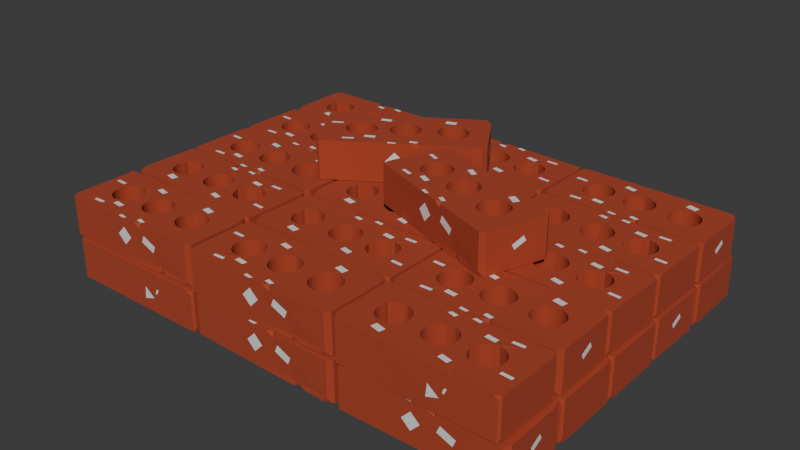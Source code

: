 # Source: bricks_white_marks.blend  (saved by Blender 5.2.44; exported with 4.5.12 LTS)
import bpy
from mathutils import Matrix  # noqa: F401  (used for matrix-valued properties, if any)

bpy.ops.wm.read_factory_settings(use_empty=True)
scene = bpy.context.scene
scene.name = 'Scene'

# ---- collections
col_collection = bpy.data.collections.new('Collection'); scene.collection.children.link(col_collection)

# ---- materials (node trees are filled in below, after node groups)
mat_brick = bpy.data.materials.new('Brick')
mat_brick.alpha_threshold = 0.0
mat_brick.use_backface_culling_lightprobe_volume = False
mat_brick.use_transparent_shadow = False
mat_brick.roughness = 0.5
mat_brick.line_color = (0.0, 0.0, 0.0, 1.0)
mat_white_stuff = bpy.data.materials.new('white stuff')

# ---- material node trees
mat_brick.use_nodes = True; mat_brick.node_tree.nodes.clear()
_N = mat_brick.node_tree.nodes; _L = mat_brick.node_tree.links
n0 = _N.new('ShaderNodeOutputMaterial'); n0.name = 'Material Output'; n0.location = (300, 300)
n1 = _N.new('ShaderNodeBsdfPrincipled'); n1.name = 'Principled BSDF'; n1.location = (10, 300)
n1.inputs[0].default_value = (0.3927, 0.0531, 0.0201, 1.0)
n1.inputs[2].default_value = 1.0
n1.inputs[3].default_value = 1.45
_L.new(n1.outputs[0], n0.inputs[0])
n0.is_active_output = True
mat_white_stuff.use_nodes = True; mat_white_stuff.node_tree.nodes.clear()
_N = mat_white_stuff.node_tree.nodes; _L = mat_white_stuff.node_tree.links
n0 = _N.new('ShaderNodeBsdfPrincipled'); n0.name = 'Principled BSDF'; n0.location = (-200, 100)
n0.inputs[10].default_value = 0.005
n1 = _N.new('ShaderNodeOutputMaterial'); n1.name = 'Material Output'; n1.location = (200, 100)
_L.new(n0.outputs[0], n1.inputs[0])
n1.is_active_output = True

# ---- world
world_world = bpy.data.worlds.new('World'); scene.world = world_world
world_world.use_nodes = True; world_world.node_tree.nodes.clear()
_N = world_world.node_tree.nodes; _L = world_world.node_tree.links
n0 = _N.new('ShaderNodeOutputWorld'); n0.name = 'World Output'; n0.location = (300, 300)
n1 = _N.new('ShaderNodeBackground'); n1.name = 'Background'; n1.location = (10, 300)
n1.inputs[0].default_value = (0.05088, 0.05088, 0.05088, 1.0)
_L.new(n1.outputs[0], n0.inputs[0])
n0.is_active_output = True
world_world.color = (0.05088, 0.05088, 0.05088)
world_world.use_sun_shadow = False
world_world.sun_shadow_jitter_overblur = 0.0

# ---- meshes
me_cube = bpy.data.meshes.new('Cube')
me_cube.from_pydata([(-0.08203, 0.0, 0.2147), (-0.08046, -0.016, 0.2147), (-0.08046, 0.016, 0.2147), (-0.07579, -0.03139, 0.2147), (-0.07579, 0.03139, 0.2147), (-0.06821, 0.04557, 0.2147), (-0.05801, 0.05801, 0.2147), (-0.04643, 0.06991, 0.2147), (-0.03224, 0.07749, 0.2147), (0.016, 0.08046, 0.2147), (0.0, 0.08203, 0.2147), (-0.016, 0.08046, 0.2147), (0.06821, 0.04557, 0.2147), (0.05801, 0.05801, 0.2147), (0.04557, 0.06821, 0.2147), (0.03139, 0.07579, 0.2147), (-0.06821, -0.04557, 0.2147), (-0.04557, -0.06821, 0.2147), (-0.05801, -0.05801, 0.2147), (-0.016, -0.08046, 0.2147), (0.01895, -0.0834, 0.2147), (0.002944, -0.08498, 0.2147), (-0.03139, -0.07579, 0.2147), (0.08203, 0.0, 0.2147), (0.08046, -0.016, 0.2147), (0.08046, 0.016, 0.2147), (0.07579, 0.03139, 0.2147), (0.04557, -0.06821, 0.2147), (0.05801, -0.05801, 0.2147), (0.06821, -0.04557, 0.2147), (0.07579, -0.03139, 0.2147), (0.03139, -0.07579, 0.2147), (-0.06821, 0.04557, -0.001972), (-0.05801, 0.05801, -0.001972), (-0.04643, 0.06991, -0.001972), (-0.016, 0.08046, -0.001972), (0.016, 0.08046, -0.001972), (0.0, 0.08203, -0.001972), (-0.03224, 0.07749, -0.001972), (0.08203, 0.0, -0.001972), (0.08046, -0.016, -0.001972), (0.08046, 0.016, -0.001972), (0.07579, 0.03139, -0.001972), (0.07579, -0.03139, -0.001972), (0.06821, 0.04557, -0.001972), (0.05801, 0.05801, -0.001972), (0.04557, 0.06821, -0.001972), (0.03139, 0.07579, -0.001972), (-0.08203, 0.0, -0.001972), (-0.08046, -0.016, -0.001972), (-0.08046, 0.016, -0.001972), (-0.04557, -0.06821, -0.001972), (-0.05801, -0.05801, -0.001972), (-0.06821, -0.04557, -0.001972), (-0.07579, -0.03139, -0.001972), (-0.07579, 0.03139, -0.001972), (-0.03139, -0.07579, -0.001972), (0.01895, -0.0834, -0.001972), (0.002944, -0.08498, -0.001972), (-0.016, -0.08046, -0.001972), (0.06821, -0.04557, -0.001972), (0.03139, -0.07579, -0.001972), (0.04557, -0.06821, -0.001972), (0.05801, -0.05801, -0.001972), (-0.3289, 0.0, 0.2147), (-0.3273, -0.016, 0.2147), (-0.3227, -0.03139, 0.2147), (-0.3273, 0.016, 0.2147), (-0.3234, 0.03286, 0.2147), (-0.2932, 0.06968, 0.2147), (-0.2783, -0.07579, 0.2147), (-0.2924, -0.06821, 0.2147), (-0.3049, -0.05801, 0.2147), (-0.3151, -0.04557, 0.2147), (-0.3239, 0.05073, 0.2147), (-0.3137, 0.06316, 0.2147), (-0.2629, -0.08046, 0.2147), (-0.2155, -0.07579, 0.2147), (-0.2309, -0.08046, 0.2147), (-0.2469, -0.08203, 0.2147), (-0.1648, 0.0, 0.2147), (-0.1664, -0.016, 0.2147), (-0.1874, -0.06021, 0.2147), (-0.1787, -0.04557, 0.2147), (-0.1711, -0.03139, 0.2147), (-0.1998, -0.07042, 0.2147), (-0.2783, 0.07579, 0.2147), (-0.1664, 0.016, 0.2147), (-0.2607, 0.0834, 0.2147), (-0.1697, 0.02667, 0.2147), (-0.1753, 0.03931, 0.2147), (-0.1711, 0.03139, 0.2147), (-0.2447, 0.08498, 0.2147), (-0.1787, 0.04557, 0.2147), (-0.2309, 0.08046, 0.2147), (-0.2155, 0.07579, 0.2147), (-0.1889, 0.05801, 0.2147), (-0.2013, 0.06821, 0.2147), (-0.3289, 0.0, -0.001972), (-0.3273, -0.016, -0.001972), (-0.3227, -0.03139, -0.001972), (-0.3273, 0.016, -0.001972), (-0.3234, 0.03286, -0.001972), (-0.2932, 0.06968, -0.001972), (-0.2783, -0.07579, -0.001972), (-0.2924, -0.06821, -0.001972), (-0.3049, -0.05801, -0.001972), (-0.3151, -0.04557, -0.001972), (-0.3239, 0.05073, -0.001972), (-0.3137, 0.06316, -0.001972), (-0.2629, -0.08046, -0.001972), (-0.2155, -0.07579, -0.001972), (-0.2309, -0.08046, -0.001972), (-0.2469, -0.08203, -0.001972), (-0.1648, 0.0, -0.001972), (-0.1664, -0.016, -0.001972), (-0.1874, -0.06021, -0.001972), (-0.1787, -0.04557, -0.001972), (-0.1711, -0.03139, -0.001972), (-0.1998, -0.07042, -0.001972), (-0.2783, 0.07579, -0.001972), (-0.1664, 0.016, -0.001972), (-0.2607, 0.0834, -0.001972), (-0.1753, 0.03931, -0.001972), (-0.1711, 0.03139, -0.001972), (-0.2447, 0.08498, -0.001972), (-0.1787, 0.04557, -0.001972), (-0.2309, 0.08046, -0.001972), (-0.2155, 0.07579, -0.001972), (-0.1889, 0.05801, -0.001972), (-0.2013, 0.06821, -0.001972), (0.1447, -0.001634, 0.2171), (0.1512, 0.016, 0.2147), (0.1559, 0.03139, 0.2147), (0.1635, 0.04557, 0.2147), (0.1737, 0.05801, 0.2147), (0.2157, 0.08046, 0.2147), (0.2003, 0.07579, 0.2147), (0.2477, 0.08046, 0.2147), (0.23, 0.08554, 0.2177), (0.1861, 0.06821, 0.2147), (0.2773, -0.06821, 0.2147), (0.2897, -0.05801, 0.2147), (0.3137, 0.0, 0.2147), (0.3121, -0.016, 0.2147), (0.3121, 0.016, 0.2147), (0.3075, -0.03139, 0.2147), (0.3075, 0.03139, 0.2147), (0.2999, -0.04557, 0.2147), (0.2999, 0.04557, 0.2147), (0.2897, 0.05801, 0.2147), (0.2773, 0.06821, 0.2147), (0.2631, -0.07579, 0.2147), (0.2631, 0.07579, 0.2147), (0.1511, -0.01522, 0.2147), (0.1512, -0.016, 0.2147), (0.2477, -0.08046, 0.2147), (0.1546, -0.02725, 0.2147), (0.1559, -0.03139, 0.2147), (0.1737, -0.05801, 0.2147), (0.1635, -0.04557, 0.2147), (0.2317, -0.08203, 0.2147), (0.2157, -0.08046, 0.2147), (0.1861, -0.06821, 0.2147), (0.2003, -0.07579, 0.2147), (0.1447, -0.001634, 0.0005018), (0.1512, 0.016, -0.001972), (0.1559, 0.03139, -0.001972), (0.1635, 0.04557, -0.001972), (0.1737, 0.05801, -0.001972), (0.2157, 0.08046, -0.001972), (0.2003, 0.07579, -0.001972), (0.2477, 0.08046, -0.001972), (0.23, 0.08554, 0.001042), (0.1861, 0.06821, -0.001972), (0.2773, -0.06821, -0.001972), (0.2897, -0.05801, -0.001972), (0.3137, 0.0, -0.001972), (0.3121, -0.016, -0.001972), (0.3121, 0.016, -0.001972), (0.3075, -0.03139, -0.001972), (0.3075, 0.03139, -0.001972), (0.2999, -0.04557, -0.001972), (0.2999, 0.04557, -0.001972), (0.2897, 0.05801, -0.001972), (0.2773, 0.06821, -0.001972), (0.2631, -0.07579, -0.001972), (0.2631, 0.07579, -0.001972), (0.1511, -0.01522, -0.001972), (0.1512, -0.016, -0.001972), (0.2477, -0.08046, -0.001972), (0.1546, -0.02725, -0.001972), (0.1559, -0.03139, -0.001972), (0.1737, -0.05801, -0.001972), (0.1635, -0.04557, -0.001972), (0.2317, -0.08203, -0.001972), (0.2157, -0.08046, -0.001972), (0.1861, -0.06821, -0.001972), (0.2003, -0.07579, -0.001972), (-0.4024, -0.1895, 0.2147), (-0.4038, -0.1804, 0.2147), (-0.4024, -0.1895, -0.001972), (-0.4329, -0.159, -0.001972), (-0.4038, -0.1804, -0.001972), (-0.4093, 0.1895, 0.2147), (-0.4329, 0.1659, 0.2147), (-0.4329, 0.1659, -0.001972), (0.4221, -0.1895, -0.001972), (0.4206, 0.1895, 0.2147), (0.4212, 0.1858, 0.2147), (0.4206, 0.1895, -0.001972), (0.4329, 0.1772, -0.001972), (0.4211, 0.1858, -0.001972), (-0.4329, -0.1355, 0.2147), (-0.4329, -0.159, 0.1912), (-0.4163, -0.1756, 0.2147), (-0.4139, -0.1729, 0.2147), (0.4005, -0.1895, 0.2147), (0.4221, -0.1895, 0.193), (0.4328, -0.1787, 0.2147), (-0.3852, 0.1895, -0.001972), (-0.4264, 0.1724, -0.001972), (-0.4093, 0.1895, 0.02216), (0.4329, -0.1546, -0.001972), (0.4329, -0.1787, 0.02216), (0.4329, 0.1531, 0.2147), (0.4329, 0.1772, 0.1905), (0.1924, -0.1895, 0.2147), (0.2179, -0.1895, 0.2147), (0.1958, -0.1824, 0.2147), (0.1974, -0.1895, 0.1969), (0.1233, -0.1895, -0.001972), (0.09779, -0.1895, -0.001972), (0.105, -0.1792, -0.001972), (0.1105, -0.1895, -0.001972), (-0.264, 0.1882, 0.0001034), (-0.225, 0.1839, 0.02505), (-0.2088, 0.1895, -0.001972), (-0.2307, 0.1634, -0.001972), (-0.09932, 0.1895, 0.2147), (-0.07376, 0.1679, 0.2134), (-0.04628, 0.1895, 0.2147), (-0.08871, 0.1895, 0.1934), (0.1451, -0.1895, 0.07709), (0.159, -0.1895, 0.1089), (0.1701, -0.1895, 0.1345), (0.1705, -0.1895, 0.1354), (0.1743, -0.1895, 0.144), (0.1816, -0.1895, 0.1607), (-0.4329, -0.1451, 0.2051), (0.4329, -0.01875, -0.001972), (0.4329, 0.05745, -0.001972), (-0.2751, -0.07674, -0.001972), (0.03604, 0.1895, -0.001972), (0.4329, 0.1772, 0.08931), (-0.4329, 0.1659, 0.1118), (0.4329, 0.1023, 0.2147), (0.4329, -0.04633, 0.2147), (0.4329, -0.08468, 0.2147), (-0.07579, -0.03139, 0.02841), (-0.09551, -0.05414, -0.001972), (-0.07846, -0.02257, -0.001972), (-0.4329, -0.159, 0.1279), (-0.4329, -0.159, 0.08266), (-0.4329, -0.159, 0.07902), (-0.3249, -0.02409, -0.001972), (-0.4329, -0.08297, 0.2147), (-0.4329, 0.07164, 0.2147), (-0.2739, -0.0771, 0.2147), (0.3088, 0.02687, 0.2147), (0.303, -0.0398, 0.2147), (-0.4024, -0.1895, 0.07936), (-0.4024, -0.1895, 0.131), (-0.4024, -0.1895, 0.1936), (-0.06821, -0.04557, 0.09067), (0.4221, -0.1895, 0.1729), (0.4221, -0.1895, 0.1675), (0.4221, -0.1895, 0.06922), (0.1737, 0.05801, 0.1608), (0.0907, 0.1895, 0.2147), (-0.02358, 0.07907, -0.001972), (0.2175, 0.08111, 0.2151), (-0.0487, -0.06564, 0.2147), (-0.4329, 0.09018, -0.001972), (0.1635, 0.04557, 0.1404), (0.1685, -0.1895, 0.16), (0.161, -0.1895, 0.1428), (0.1573, -0.1895, 0.1344), (0.1566, -0.1895, 0.1327), (0.147, -0.1895, 0.1107), (-0.3049, -0.05801, 0.2108), (-0.3049, -0.05801, 0.01738), (-0.426, -0.1658, 0.2008), (-0.3227, -0.03139, 0.005548), (0.1577, -0.1895, 0.07673), (0.1709, -0.1895, 0.1071), (0.1837, -0.1895, 0.1364), (0.1876, -0.1895, 0.1453), (0.1946, -0.1895, 0.1614), (0.1559, 0.03139, 0.1198), (-0.1539, -0.1895, 0.2147), (-0.2783, -0.07579, 0.2136), (-0.2783, -0.07579, 0.001627), (-0.3151, -0.04557, 0.212), (-0.3151, -0.04557, 0.0149), (0.4206, 0.1895, 0.09573), (0.2003, 0.07579, 0.1979), (0.2157, 0.08046, 0.2131), (-0.4093, 0.1895, 0.1428), (-0.1686, -0.1895, -0.001972), (0.1861, 0.06821, 0.1802), (-0.05801, -0.05801, 0.1598), (-0.2924, -0.06821, 0.2114), (-0.2924, -0.06821, 0.0129), (-0.4329, -0.1099, 0.07633), (0.4329, 0.03962, 0.02522), (0.4329, 0.06558, 0.03731), (-0.08385, 0.1509, 0.2136), (-0.04112, 0.1406, 0.2138), (-0.03599, 0.1616, 0.2137), (0.02461, 0.1749, 0.2142), (0.0697, 0.1678, 0.2144), (0.07251, 0.1855, 0.2145), (0.03334, 0.1895, 0.2147), (-0.1993, -0.1469, 0.2147), (-0.1918, -0.114, 0.2147), (-0.2483, -0.1011, 0.2147), (-0.2558, -0.134, 0.2147), (0.1433, -0.1425, 0.2147), (0.1489, -0.1156, 0.2147), (0.09249, -0.1039, 0.2147), (0.08689, -0.1307, 0.2147), (0.2484, 0.1493, 0.2147), (0.2489, 0.1319, 0.2147), (0.3102, 0.1335, 0.2147), (0.3098, 0.1509, 0.2147), (0.2023, 0.1173, 0.2147), (0.1443, 0.1239, 0.2146), (0.1414, 0.0982, 0.2147), (0.1994, 0.09168, 0.2149), (0.3368, -0.06977, 0.2147), (0.398, -0.07262, 0.2147), (0.3988, -0.05464, 0.2147), (0.3376, -0.05178, 0.2147), (-0.09509, 0.1879, 0.1242), (-0.1728, 0.186, 0.08956), (-0.1904, 0.1877, 0.1295), (-0.1127, 0.1885, 0.1638), (0.03395, 0.1895, 0.1654), (0.0822, 0.1895, 0.1149), (0.03514, 0.1895, 0.06989), (-0.01314, 0.1889, 0.1201), (-0.07871, -0.07858, -0.001972), (-0.1328, -0.1232, -0.001972), (-0.1509, -0.1012, -0.001972), (-0.09684, -0.0566, -0.001972), (-0.1928, -0.1143, -0.001972), (-0.2029, -0.1531, -0.001972), (-0.265, -0.1369, -0.001972), (-0.2549, -0.09812, -0.001972), (0.145, -0.1895, 0.07709), (0.08712, -0.1904, 0.1232), (0.07852, -0.19, 0.05484), (-0.4329, 0.03013, 0.1186), (-0.4329, 0.01596, 0.09088), (-0.4329, -0.04544, 0.1223), (-0.4329, -0.03128, 0.15)], [], [(91, 89, 1, 0, 90), (155, 154, 25, 23, 157), (219, 218, 275, 276, 277, 207, 224), (41, 188, 189, 191, 39), (123, 48, 49, 261, 260, 117, 118, 115, 114, 121, 124), (36, 9, 10, 37), (47, 15, 9, 36), (14, 15, 47, 46), (13, 14, 46, 45), (12, 13, 45, 44), (26, 12, 44, 42), (25, 26, 42, 41), (23, 25, 41, 39), (24, 23, 39, 40), (30, 24, 40, 43), (29, 30, 43, 60), (28, 29, 60, 63), (27, 28, 63, 62), (31, 27, 62, 61), (20, 31, 61, 57), (21, 20, 57, 58), (19, 21, 58, 59), (22, 19, 59, 56), (51, 17, 22, 56), (52, 311, 282, 17, 51), (53, 274, 311, 52), (54, 259, 274, 53), (49, 1, 3, 259, 261), (48, 0, 1, 49), (50, 2, 0, 48), (55, 4, 2, 50), (32, 5, 4, 55), (33, 6, 5, 32), (34, 7, 6, 33), (38, 8, 7, 34), (35, 11, 8, 38, 280), (37, 10, 11, 35), (127, 94, 92, 125), (128, 95, 94, 127), (97, 95, 128, 130), (96, 97, 130, 129), (93, 96, 129, 126), (124, 91, 90, 93, 126, 123), (121, 87, 89, 91, 124), (80, 87, 121, 114), (81, 80, 114, 115), (84, 81, 115, 118), (83, 84, 118, 117), (82, 83, 117, 116), (85, 82, 116, 119), (77, 85, 119, 111), (78, 77, 111, 112), (79, 78, 112, 113), (76, 79, 113, 110), (70, 268, 301), (105, 313, 302, 104), (106, 291, 313, 105), (107, 304, 291, 106), (100, 293, 304, 107), (99, 65, 66, 293, 265), (98, 64, 65, 99), (101, 67, 64, 98), (102, 68, 67, 101), (108, 74, 68, 102), (109, 75, 74, 108), (103, 69, 75, 109), (120, 86, 69, 103), (122, 88, 86, 120), (125, 92, 88, 122), (172, 138, 139, 173), (187, 153, 138, 172), (151, 153, 187, 185), (150, 151, 185, 184), (149, 150, 184, 183), (147, 149, 183, 181), (145, 269, 147, 181, 179), (143, 145, 179, 177), (144, 143, 177, 178), (146, 144, 178, 180), (148, 270, 146, 180, 182), (142, 148, 182, 176), (141, 142, 176, 175), (152, 141, 175, 186), (156, 152, 186, 190), (161, 156, 190, 195), (162, 161, 195, 196), (164, 162, 196, 198), (197, 163, 164, 198), (193, 159, 163, 197), (194, 160, 159, 193), (192, 158, 160, 194), (189, 155, 157, 158, 192, 191), (165, 131, 154, 155, 189, 188), (166, 132, 131, 165), (167, 299, 133, 132, 166), (168, 284, 299, 167), (169, 278, 284, 168), (174, 310, 278, 169), (171, 306, 310, 174), (170, 307, 306, 171), (173, 139, 281, 307, 170), (215, 292, 273, 199), (201, 202, 203), (199, 273, 272, 271, 201), (204, 308, 222, 221, 206, 255, 205), (208, 226, 254, 305), (210, 211, 212), (213, 249, 292, 215, 216), (216, 215, 199, 200), (217, 218, 219), (211, 254, 316, 251), (220, 221, 222), (223, 224, 207), (225, 226, 208, 209), (42, 44, 45, 46, 212, 211, 251, 250, 223, 207, 231, 233, 62, 63, 60, 43, 40, 39, 191, 192, 194, 193, 197, 198, 196, 195, 190, 186, 175, 176, 182, 180, 178, 177, 179, 181, 183, 184, 185, 187, 172, 173, 170, 171, 174, 169, 168, 167, 166, 165, 188, 41), (239, 240, 242), (207, 277, 294, 231), (227, 230, 229), (230, 228, 229), (231, 234, 233), (234, 232, 233), (227, 285, 248, 230), (230, 248, 298, 228), (236, 237, 238), (240, 241, 242), (128, 238, 237, 253, 280, 38, 34, 33, 32, 55, 50, 48, 123, 126, 129, 130), (235, 236, 238), (311, 274, 16, 18), (306, 307, 136, 137), (307, 281, 136), (261, 259, 54), (280, 253, 210, 212, 46, 47, 36, 37, 35), (273, 292, 214, 262, 272), (272, 262, 263, 264, 271), (271, 264, 202, 201), (266, 249, 213), (263, 314, 264), (305, 254, 211, 210), (260, 261, 54, 53, 52), (278, 310, 140, 135), (292, 249, 214), (251, 316, 315), (315, 316, 256, 257, 258), (258, 219, 224, 223, 250, 315), (250, 251, 315), (256, 316, 254, 226, 225), (304, 293, 66, 303), (303, 66, 73), (274, 259, 3, 16), (294, 277, 295), (295, 277, 276, 297, 296), (297, 276, 275, 298), (298, 275, 218, 217, 228), (301, 268, 76, 110, 252, 302), (302, 252, 104), (302, 313, 312, 301), (301, 312, 71, 70), (313, 291, 290, 312), (312, 290, 72, 71), (291, 304, 303, 290), (290, 303, 73, 72), (248, 285, 286, 247), (247, 286, 287, 246), (246, 287, 288, 245), (245, 288, 289, 244), (299, 284, 134, 133), (298, 248, 247, 297), (297, 247, 246, 296), (296, 245, 244, 295), (295, 244, 243, 294), (294, 243, 234, 231), (245, 296, 246), (265, 293, 100), (284, 278, 135, 134), (282, 311, 18), (265, 283, 206, 221, 220, 235, 238, 128, 127, 125, 122, 120, 103, 109, 108, 102, 101, 98, 99), (310, 306, 137, 140), (240, 317, 318, 319), (320, 321, 322, 323), (267, 317, 240, 239, 204, 205), (93, 90, 0, 2, 4, 5, 6, 7, 8, 11, 10, 9, 15, 14, 318, 317, 267, 66, 65, 64, 67, 68, 74, 75, 69, 86, 88, 92, 94, 95, 97, 96), (241, 240, 319, 320, 323), (323, 322, 279), (324, 325, 326, 327), (324, 327, 200, 199, 300), (268, 326, 325, 17, 282, 18, 16, 3, 1, 89, 87, 80, 81, 84, 83, 82, 85, 77, 78, 79, 76), (66, 267, 266, 213, 216, 200, 327, 326, 268, 70, 71, 72, 73), (328, 329, 330, 331), (332, 333, 334, 335), (336, 337, 338, 339), (340, 341, 342, 343), (258, 341, 340, 329, 328, 229, 228, 217, 219), (158, 157, 23, 24, 30, 29, 28, 27, 330, 329, 340, 343, 270, 148, 142, 141, 152, 156, 161, 162, 164, 163, 159, 160), (300, 331, 330, 27, 31, 20, 21, 19, 22, 17, 325, 324), (227, 229, 328, 331, 300), (333, 332, 279, 322, 321, 337, 336), (269, 257, 256, 334, 333, 336, 339, 281, 139, 138, 153, 151, 150, 149, 147), (279, 332, 335, 209, 208), (335, 334, 256, 225, 209), (281, 339, 338, 14, 13, 12, 26, 25, 154, 131, 132, 133, 134, 135, 140, 137, 136), (338, 337, 321, 320, 319, 318, 14), (257, 342, 341, 258), (270, 343, 342, 257, 269, 145, 143, 144, 146), (344, 345, 346, 347), (348, 349, 350, 351), (347, 346, 308, 204, 239, 242), (237, 236, 345, 344, 351, 350, 253), (220, 222, 308, 346, 345, 236, 235), (323, 348, 351, 344, 347, 242, 241), (253, 350, 349, 305, 210), (305, 349, 348, 323, 279, 208), (352, 353, 354, 355), (356, 357, 358, 359), (360, 361, 362), (363, 364, 365, 366), (352, 355, 260, 52, 51), (116, 117, 260, 355, 354, 356, 359, 252, 110, 113, 112, 111, 119), (62, 233, 232, 309, 353, 352, 51, 56, 59, 58, 57, 61), (354, 353, 309, 357, 356), (252, 359, 358, 203, 202, 283, 265, 100, 107, 106, 105, 104), (358, 357, 309, 201, 203), (243, 360, 362, 232, 234), (232, 362, 361, 289, 288, 287, 286, 285, 227, 300, 199, 201, 309), (244, 289, 361, 360, 243), (249, 266, 366, 365, 262, 214), (202, 264, 314, 263, 262, 365, 364, 283), (283, 364, 363, 255, 206), (255, 363, 366, 266, 267, 205)])
me_cube.polygons.foreach_set('material_index', [0, 0, 0, 0, 0, 0, 0, 0, 0, 0, 0, 0, 0, 0, 0, 0, 0, 0, 0, 0, 0, 0, 0, 0, 0, 0, 0, 0, 0, 0, 0, 0, 0, 0, 0, 0, 0, 0, 0, 0, 0, 0, 0, 0, 0, 0, 0, 0, 0, 0, 0, 0, 0, 0, 2800, 2800, 2800, 2800, 2800, 0, 0, 0, 0, 0, 0, 0, 0, 0, 0, 0, 0, 0, 0, 0, 0, 0, 0, 0, 0, 0, 0, 0, 0, 0, 0, 0, 0, 0, 0, 0, 0, 0, 0, 0, 0, 0, 0, 0, 0, 0, 0, 0, 0, 0, 0, 0, 0, 0, 0, 0, 0, 0, 0, 0, 0, 0, 0, 0, 0, 0, 0, 0, 0, 0, 0, 0, 0, 0, 0, 0, 0, 0, 0, 0, 0, 0, 0, 0, 0, 0, 0, 0, 0, 0, 0, 0, 0, 2800, 0, 0, 0, 0, 0, 0, 2800, 0, 0, 0, 0, 0, 0, 0, 0, 0, 0, 0, 0, 0, 1, 0, 0, 0, 2800, 0, 0, 0, 0, 1, 1, 0, 0, 0, 0, 1, 0, 0, 0, 1, 1, 1, 1, 0, 0, 0, 0, 0, 0, 0, 0, 0, 0, 0, 0, 1, 1, 0, 0, 0, 0, 0, 0, 1, 1, 1, 1, 0, 0, 0, 0, 0, 0, 0, 0, 0, 0, 0, 0, 0])
_uv = me_cube.uv_layers.new(name='UVMap')
_uv.uv.foreach_set('vector', [0.7994, 0.6043, 0.799, 0.6074, 0.7732, 0.6356, 0.7737, 0.625, 0.8006, 0.5991, 0.7063, 0.6356, 0.7064, 0.635, 0.7268, 0.6144, 0.7263, 0.625, 0.7053, 0.643, 0.625, 0.7429, 0.6, 0.7531, 0.5769, 0.7531, 0.5706, 0.7531, 0.4572, 0.7531, 0.375, 0.7531, 0.4028, 0.7429, 0.2732, 0.6144, 0.2936, 0.635, 0.2937, 0.6356, 0.2947, 0.643, 0.2737, 0.625, 0.1994, 0.5991, 0.2263, 0.625, 0.2268, 0.6356, 0.2273, 0.6399, 0.2224, 0.6607, 0.1984, 0.6551, 0.2006, 0.6457, 0.2019, 0.6356, 0.2024, 0.625, 0.2019, 0.6144, 0.2006, 0.6043, 0.9688, 0.7509, 0.9688, 0.6469, 1.0, 0.6469, 1.0, 0.7509, 0.9375, 0.7509, 0.9375, 0.6469, 0.9688, 0.6469, 0.9688, 0.7509, 0.9062, 0.6469, 0.9375, 0.6469, 0.9375, 0.7509, 0.9062, 0.7509, 0.875, 0.6469, 0.9062, 0.6469, 0.9062, 0.7509, 0.875, 0.7509, 0.8438, 0.6469, 0.875, 0.6469, 0.875, 0.7509, 0.8438, 0.7509, 0.8125, 0.6469, 0.8438, 0.6469, 0.8438, 0.7509, 0.8125, 0.7509, 0.7812, 0.6469, 0.8125, 0.6469, 0.8125, 0.7509, 0.7812, 0.7509, 0.75, 0.6469, 0.7812, 0.6469, 0.7812, 0.7509, 0.75, 0.7509, 0.7188, 0.6469, 0.75, 0.6469, 0.75, 0.7509, 0.7188, 0.7509, 0.6875, 0.6469, 0.7188, 0.6469, 0.7188, 0.7509, 0.6875, 0.7509, 0.6562, 0.6469, 0.6875, 0.6469, 0.6875, 0.7509, 0.6562, 0.7509, 0.625, 0.6469, 0.6562, 0.6469, 0.6562, 0.7509, 0.625, 0.7509, 0.5938, 0.6469, 0.625, 0.6469, 0.625, 0.7509, 0.5938, 0.7509, 0.5625, 0.6469, 0.5938, 0.6469, 0.5938, 0.7509, 0.5625, 0.7509, 0.5312, 0.6469, 0.5625, 0.6469, 0.5625, 0.7509, 0.5312, 0.7509, 0.5, 0.6469, 0.5312, 0.6469, 0.5312, 0.7509, 0.5, 0.7509, 0.4688, 0.6469, 0.5, 0.6469, 0.5, 0.7509, 0.4688, 0.7509, 0.4375, 0.6469, 0.4688, 0.6469, 0.4688, 0.7509, 0.4375, 0.7509, 0.4062, 0.7509, 0.4062, 0.6469, 0.4375, 0.6469, 0.4375, 0.7509, 0.375, 0.7509, 0.375, 0.6732, 0.3984, 0.6469, 0.4062, 0.6469, 0.4062, 0.7509, 0.3438, 0.7509, 0.3438, 0.7064, 0.375, 0.6732, 0.375, 0.7509, 0.3125, 0.7509, 0.3125, 0.7363, 0.3438, 0.7064, 0.3438, 0.7509, 0.2812, 0.7509, 0.2812, 0.6469, 0.3125, 0.6469, 0.3125, 0.7363, 0.2946, 0.7509, 0.25, 0.7509, 0.25, 0.6469, 0.2812, 0.6469, 0.2812, 0.7509, 0.2188, 0.7509, 0.2188, 0.6469, 0.25, 0.6469, 0.25, 0.7509, 0.1875, 0.7509, 0.1875, 0.6469, 0.2188, 0.6469, 0.2188, 0.7509, 0.1562, 0.7509, 0.1562, 0.6469, 0.1875, 0.6469, 0.1875, 0.7509, 0.125, 0.7509, 0.125, 0.6469, 0.1562, 0.6469, 0.1562, 0.7509, 0.09375, 0.7509, 0.09375, 0.6469, 0.125, 0.6469, 0.125, 0.7509, 0.0625, 0.7509, 0.0625, 0.6469, 0.09375, 0.6469, 0.09375, 0.7509, 0.03125, 0.7509, 0.03125, 0.6469, 0.0625, 0.6469, 0.0625, 0.7509, 0.04582, 0.7509, 0.0, 0.7509, 0.0, 0.6469, 0.03125, 0.6469, 0.03125, 0.7509, 0.9688, 0.7509, 0.9688, 0.6469, 1.0, 0.6469, 1.0, 0.7509, 0.9375, 0.7509, 0.9375, 0.6469, 0.9688, 0.6469, 0.9688, 0.7509, 0.9062, 0.6469, 0.9375, 0.6469, 0.9375, 0.7509, 0.9062, 0.7509, 0.875, 0.6469, 0.9062, 0.6469, 0.9062, 0.7509, 0.875, 0.7509, 0.8438, 0.6469, 0.875, 0.6469, 0.875, 0.7509, 0.8438, 0.7509, 0.8125, 0.7509, 0.8125, 0.6469, 0.8299, 0.6469, 0.8438, 0.6469, 0.8438, 0.7509, 0.8299, 0.7509, 0.7812, 0.7509, 0.7812, 0.6469, 0.8029, 0.6469, 0.8125, 0.6469, 0.8125, 0.7509, 0.75, 0.6469, 0.7812, 0.6469, 0.7812, 0.7509, 0.75, 0.7509, 0.7188, 0.6469, 0.75, 0.6469, 0.75, 0.7509, 0.7188, 0.7509, 0.6875, 0.6469, 0.7188, 0.6469, 0.7188, 0.7509, 0.6875, 0.7509, 0.6562, 0.6469, 0.6875, 0.6469, 0.6875, 0.7509, 0.6562, 0.7509, 0.625, 0.6469, 0.6562, 0.6469, 0.6562, 0.7509, 0.625, 0.7509, 0.5938, 0.6469, 0.625, 0.6469, 0.625, 0.7509, 0.5938, 0.7509, 0.5625, 0.6469, 0.5938, 0.6469, 0.5938, 0.7509, 0.5625, 0.7509, 0.5312, 0.6469, 0.5625, 0.6469, 0.5625, 0.7509, 0.5312, 0.7509, 0.5, 0.6469, 0.5312, 0.6469, 0.5312, 0.7509, 0.5, 0.7509, 0.4688, 0.6469, 0.5, 0.6469, 0.5, 0.7509, 0.4688, 0.7509, 0.4375, 0.6469, 0.4463, 0.6469, 0.4375, 0.6474, 0.4062, 0.7509, 0.4062, 0.7438, 0.4375, 0.7492, 0.4375, 0.7509, 0.375, 0.7509, 0.375, 0.7416, 0.4062, 0.7438, 0.4062, 0.7509, 0.3438, 0.7509, 0.3438, 0.7428, 0.375, 0.7416, 0.375, 0.7509, 0.3125, 0.7509, 0.3125, 0.7473, 0.3438, 0.7428, 0.3438, 0.7509, 0.2812, 0.7509, 0.2812, 0.6469, 0.3125, 0.6469, 0.3125, 0.7473, 0.2977, 0.7509, 0.25, 0.7509, 0.25, 0.6469, 0.2812, 0.6469, 0.2812, 0.7509, 0.2188, 0.7509, 0.2188, 0.6469, 0.25, 0.6469, 0.25, 0.7509, 0.1875, 0.7509, 0.1875, 0.6469, 0.2188, 0.6469, 0.2188, 0.7509, 0.1562, 0.7509, 0.1562, 0.6469, 0.1875, 0.6469, 0.1875, 0.7509, 0.125, 0.7509, 0.125, 0.6469, 0.1562, 0.6469, 0.1562, 0.7509, 0.09375, 0.7509, 0.09375, 0.6469, 0.125, 0.6469, 0.125, 0.7509, 0.0625, 0.7509, 0.0625, 0.6469, 0.09375, 0.6469, 0.09375, 0.7509, 0.03125, 0.7509, 0.03125, 0.6469, 0.0625, 0.6469, 0.0625, 0.7509, 0.0, 0.7509, 0.0, 0.6469, 0.03125, 0.6469, 0.03125, 0.7509, 0.9688, 0.7509, 0.9688, 0.6469, 1.0, 0.6469, 1.0, 0.7509, 0.9375, 0.7509, 0.9375, 0.6469, 0.9688, 0.6469, 0.9688, 0.7509, 0.9062, 0.6469, 0.9375, 0.6469, 0.9375, 0.7509, 0.9062, 0.7509, 0.875, 0.6469, 0.9062, 0.6469, 0.9062, 0.7509, 0.875, 0.7509, 0.8438, 0.6469, 0.875, 0.6469, 0.875, 0.7509, 0.8438, 0.7509, 0.8125, 0.6469, 0.8438, 0.6469, 0.8438, 0.7509, 0.8125, 0.7509, 0.7812, 0.6469, 0.8033, 0.6469, 0.8125, 0.6469, 0.8125, 0.7509, 0.7812, 0.7509, 0.75, 0.6469, 0.7812, 0.6469, 0.7812, 0.7509, 0.75, 0.7509, 0.7188, 0.6469, 0.75, 0.6469, 0.75, 0.7509, 0.7188, 0.7509, 0.6875, 0.6469, 0.7188, 0.6469, 0.7188, 0.7509, 0.6875, 0.7509, 0.6562, 0.6469, 0.669, 0.6469, 0.6875, 0.6469, 0.6875, 0.7509, 0.6562, 0.7509, 0.625, 0.6469, 0.6562, 0.6469, 0.6562, 0.7509, 0.625, 0.7509, 0.5938, 0.6469, 0.625, 0.6469, 0.625, 0.7509, 0.5938, 0.7509, 0.5625, 0.6469, 0.5938, 0.6469, 0.5938, 0.7509, 0.5625, 0.7509, 0.5312, 0.6469, 0.5625, 0.6469, 0.5625, 0.7509, 0.5312, 0.7509, 0.5, 0.6469, 0.5312, 0.6469, 0.5312, 0.7509, 0.5, 0.7509, 0.4688, 0.6469, 0.5, 0.6469, 0.5, 0.7509, 0.4688, 0.7509, 0.4375, 0.6469, 0.4688, 0.6469, 0.4688, 0.7509, 0.4375, 0.7509, 0.4062, 0.7509, 0.4062, 0.6469, 0.4375, 0.6469, 0.4375, 0.7509, 0.375, 0.7509, 0.375, 0.6469, 0.4062, 0.6469, 0.4062, 0.7509, 0.3438, 0.7509, 0.3438, 0.6469, 0.375, 0.6469, 0.375, 0.7509, 0.3125, 0.7509, 0.3125, 0.6469, 0.3438, 0.6469, 0.3438, 0.7509, 0.2812, 0.7509, 0.2812, 0.6469, 0.3041, 0.6469, 0.3125, 0.6469, 0.3125, 0.7509, 0.3041, 0.7509, 0.25, 0.7509, 0.25, 0.6469, 0.2797, 0.6469, 0.2812, 0.6469, 0.2812, 0.7509, 0.2797, 0.7509, 0.2188, 0.7509, 0.2188, 0.6469, 0.25, 0.6469, 0.25, 0.7509, 0.1875, 0.7509, 0.1875, 0.6925, 0.1875, 0.6469, 0.2188, 0.6469, 0.2188, 0.7509, 0.1562, 0.7509, 0.1562, 0.6825, 0.1875, 0.6925, 0.1875, 0.7509, 0.125, 0.7509, 0.125, 0.6727, 0.1562, 0.6825, 0.1562, 0.7509, 0.09375, 0.7509, 0.09375, 0.6634, 0.125, 0.6727, 0.125, 0.7509, 0.0625, 0.7509, 0.0625, 0.6549, 0.09375, 0.6634, 0.09375, 0.7509, 0.03125, 0.7509, 0.03125, 0.6476, 0.0625, 0.6549, 0.0625, 0.7509, 0.0, 0.7509, 0.0, 0.6469, 0.02721, 0.6469, 0.03125, 0.6476, 0.03125, 0.7509, 0.625, 0.001414, 0.609, 0.01243, 0.6007, -0.01423, 0.625, -0.01423, 0.375, -1.468e-08, 0.375, 0.02012, 0.375, 0.006012, 0.625, 0.9912, 0.6007, 0.9912, 0.5285, 0.9912, 0.4689, 0.9912, 0.375, 0.9912, 0.625, 0.2568, 0.5421, 0.2568, 0.4028, 0.2568, 0.375, 0.2406, 0.375, 0.2344, 0.5063, 0.2344, 0.625, 0.2344, 0.625, 0.4965, 0.5972, 0.5081, 0.4803, 0.5081, 0.4878, 0.4965, 0.3718, 0.5023, 0.375, 0.5081, 0.3716, 0.5024, 0.875, 0.7144, 0.7617, 0.4305, 0.609, 0.01243, 0.625, 0.001414, 0.625, 0.9945, 0.625, 0.9945, 0.625, 0.9952, 0.625, 0.9912, 0.625, 0.9916, 0.6344, 0.75, 0.6, 0.7531, 0.625, 0.7429, 0.375, 0.5081, 0.4803, 0.5081, 0.4203, 0.5817, 0.375, 0.5871, 0.375, 0.2638, 0.1269, 0.5113, 0.4028, 0.2568, 0.375, 0.727, 0.4028, 0.7429, 0.375, 0.7531, 0.625, 0.524, 0.5972, 0.5081, 0.625, 0.4965, 0.625, 0.4966, 0.2719, 0.6043, 0.2697, 0.5949, 0.2668, 0.5867, 0.2632, 0.58, 0.3716, 0.5024, 0.375, 0.5081, 0.375, 0.5871, 0.375, 0.6374, 0.375, 0.727, 0.3719, 0.75, 0.2856, 0.75, 0.2803, 0.7432, 0.2632, 0.67, 0.2668, 0.6633, 0.2697, 0.6551, 0.2719, 0.6457, 0.2732, 0.6356, 0.2737, 0.625, 0.2947, 0.643, 0.295, 0.6457, 0.2972, 0.6551, 0.3002, 0.6633, 0.3037, 0.67, 0.3078, 0.675, 0.3123, 0.6781, 0.3169, 0.6791, 0.3215, 0.6781, 0.326, 0.675, 0.3301, 0.67, 0.3337, 0.6633, 0.3366, 0.6551, 0.3388, 0.6457, 0.3401, 0.6356, 0.3406, 0.625, 0.3401, 0.6144, 0.3388, 0.6043, 0.3366, 0.5949, 0.3337, 0.5867, 0.3301, 0.58, 0.326, 0.575, 0.3215, 0.5719, 0.3169, 0.5709, 0.3123, 0.5719, 0.3078, 0.575, 0.3037, 0.58, 0.3002, 0.5867, 0.2972, 0.5949, 0.295, 0.6043, 0.2937, 0.6144, 0.2932, 0.625, 0.2936, 0.635, 0.2732, 0.6144, 0.625, 0.3463, 0.7657, 0.5125, 0.6005, 0.3494, 0.375, 0.7531, 0.4572, 0.7531, 0.4658, 0.8295, 0.375, 0.8394, 0.625, 0.8194, 0.6071, 0.8178, 0.625, 0.8185, 0.6071, 0.8178, 0.625, 0.8158, 0.625, 0.8185, 0.2819, 0.75, 0.2819, 0.75, 0.2803, 0.7432, 0.2819, 0.75, 0.2782, 0.75, 0.2803, 0.7432, 0.625, 0.8194, 0.562, 0.8263, 0.5649, 0.8224, 0.6071, 0.8178, 0.6071, 0.8178, 0.5649, 0.8224, 0.5635, 0.8188, 0.625, 0.8121, 0.3995, 0.3117, 0.375, 0.3147, 0.1834, 0.5172, 0.7657, 0.5125, 0.7634, 0.5, 0.6005, 0.3494, 0.1878, 0.575, 0.1834, 0.5172, 0.1897, 0.5, 0.2604, 0.5, 0.2433, 0.5734, 0.2409, 0.575, 0.2368, 0.58, 0.2332, 0.5867, 0.2303, 0.5949, 0.2281, 0.6043, 0.2268, 0.6144, 0.2263, 0.625, 0.1994, 0.5991, 0.1984, 0.5949, 0.1955, 0.5867, 0.1919, 0.58, 0.1744, 0.5, 0.3995, 0.3117, 0.1834, 0.5172, 0.375, 0.6732, 0.3438, 0.7064, 0.3438, 0.6469, 0.375, 0.6469, 0.0625, 0.6549, 0.03125, 0.6476, 0.03125, 0.6469, 0.0625, 0.6469, 0.03125, 0.6476, 0.02721, 0.6469, 0.03125, 0.6469, 0.2946, 0.7509, 0.3125, 0.7363, 0.3125, 0.7509, 0.2433, 0.5734, 0.2604, 0.5, 0.3715, 0.5, 0.3716, 0.5024, 0.2632, 0.58, 0.2591, 0.575, 0.2546, 0.5719, 0.25, 0.5709, 0.2454, 0.5719, 0.6007, -0.01423, 0.609, 0.01243, 0.5979, 0.02012, 0.5249, 0.02012, 0.5285, -0.01423, 0.5285, -0.01423, 0.5249, 0.02012, 0.4727, 0.02012, 0.4685, 0.02012, 0.4689, -0.01423, 0.4689, -0.01423, 0.4685, 0.02012, 0.375, 0.02012, 0.375, -0.01423, 0.625, 0.07026, 0.6139, 0.02928, 0.625, 0.03561, 0.4727, 0.02012, 0.4654, 0.05252, 0.4685, 0.02012, 0.4878, 0.4965, 0.4803, 0.5081, 0.375, 0.5081, 0.375, 0.4965, 0.2224, 0.6607, 0.2273, 0.6399, 0.2281, 0.6457, 0.2303, 0.6551, 0.2332, 0.6633, 0.125, 0.6727, 0.09375, 0.6634, 0.09375, 0.6469, 0.125, 0.6469, 0.609, 0.01243, 0.7617, 0.4305, 0.5979, 0.02012, 0.375, 0.5871, 0.4203, 0.5817, 0.4064, 0.5989, 0.4064, 0.5989, 0.4203, 0.5817, 0.625, 0.5575, 0.625, 0.6556, 0.625, 0.6809, 0.625, 0.6809, 0.625, 0.7429, 0.4028, 0.7429, 0.375, 0.727, 0.375, 0.6374, 0.4064, 0.5989, 0.375, 0.6374, 0.375, 0.5871, 0.4064, 0.5989, 0.625, 0.5575, 0.4203, 0.5817, 0.4803, 0.5081, 0.5972, 0.5081, 0.625, 0.524, 0.3438, 0.7428, 0.3125, 0.7473, 0.3125, 0.6469, 0.3438, 0.6482, 0.3438, 0.6482, 0.3125, 0.6469, 0.3438, 0.6469, 0.3438, 0.7064, 0.3125, 0.7363, 0.3125, 0.6469, 0.3438, 0.6469, 0.4658, 0.8295, 0.4572, 0.7531, 0.5009, 0.8256, 0.5009, 0.8256, 0.4572, 0.7531, 0.5706, 0.7531, 0.545, 0.8208, 0.5346, 0.822, 0.545, 0.8208, 0.5706, 0.7531, 0.5769, 0.7531, 0.5635, 0.8188, 0.5635, 0.8188, 0.5769, 0.7531, 0.6, 0.7531, 0.625, 0.7594, 0.625, 0.8121, 0.4375, 0.6474, 0.4463, 0.6469, 0.4688, 0.6469, 0.4688, 0.7509, 0.4439, 0.7509, 0.4375, 0.7492, 0.4375, 0.7492, 0.4439, 0.7509, 0.4375, 0.7509, 0.4375, 0.7492, 0.4062, 0.7438, 0.4062, 0.6484, 0.4375, 0.6474, 0.4375, 0.6474, 0.4062, 0.6484, 0.4062, 0.6469, 0.4375, 0.6469, 0.4062, 0.7438, 0.375, 0.7416, 0.375, 0.6487, 0.4062, 0.6484, 0.4062, 0.6484, 0.375, 0.6487, 0.375, 0.6469, 0.4062, 0.6469, 0.375, 0.7416, 0.3438, 0.7428, 0.3438, 0.6482, 0.375, 0.6487, 0.375, 0.6487, 0.3438, 0.6482, 0.3438, 0.6469, 0.375, 0.6469, 0.5649, 0.8224, 0.562, 0.8263, 0.5421, 0.8285, 0.5454, 0.8245, 0.5454, 0.8245, 0.5421, 0.8285, 0.5324, 0.8296, 0.5353, 0.8256, 0.5353, 0.8256, 0.5324, 0.8296, 0.5304, 0.8298, 0.5343, 0.8257, 0.5343, 0.8257, 0.5304, 0.8298, 0.5051, 0.8326, 0.5044, 0.829, 0.1875, 0.6925, 0.1562, 0.6825, 0.1562, 0.6469, 0.1875, 0.6469, 0.5635, 0.8188, 0.5649, 0.8224, 0.5454, 0.8245, 0.545, 0.8208, 0.545, 0.8208, 0.5454, 0.8245, 0.5353, 0.8256, 0.5346, 0.822, 0.5346, 0.822, 0.5343, 0.8257, 0.5044, 0.829, 0.5009, 0.8256, 0.5009, 0.8256, 0.5044, 0.829, 0.4673, 0.833, 0.4658, 0.8295, 0.4658, 0.8295, 0.4673, 0.833, 0.375, 0.8431, 0.375, 0.8394, 0.5343, 0.8257, 0.5346, 0.822, 0.5353, 0.8256, 0.2977, 0.7509, 0.3125, 0.7473, 0.3125, 0.7509, 0.1562, 0.6825, 0.125, 0.6727, 0.125, 0.6469, 0.1562, 0.6469, 0.3984, 0.6469, 0.375, 0.6732, 0.375, 0.6469, 0.1562, 0.6409, 0.125, 0.5655, 0.125, 0.5156, 0.1269, 0.5113, 0.1388, 0.5, 0.1744, 0.5, 0.1834, 0.5172, 0.1878, 0.575, 0.1833, 0.5719, 0.1787, 0.5709, 0.1741, 0.5719, 0.1696, 0.575, 0.1655, 0.58, 0.162, 0.5867, 0.159, 0.5949, 0.1568, 0.6043, 0.1555, 0.6144, 0.155, 0.625, 0.1555, 0.6356, 0.09375, 0.6634, 0.0625, 0.6549, 0.0625, 0.6469, 0.09375, 0.6469, 0.7657, 0.5125, 0.7696, 0.524, 0.7578, 0.531, 0.7565, 0.5172, 0.7417, 0.5092, 0.7297, 0.5143, 0.729, 0.5026, 0.7404, 0.5, 0.875, 0.5777, 0.7696, 0.524, 0.7657, 0.5125, 0.7787, 0.5, 0.8682, 0.5, 0.875, 0.5156, 0.8016, 0.5949, 0.8006, 0.5991, 0.7737, 0.625, 0.7732, 0.6144, 0.7719, 0.6043, 0.7697, 0.5949, 0.7668, 0.5867, 0.7632, 0.58, 0.7591, 0.575, 0.7546, 0.5719, 0.75, 0.5709, 0.7454, 0.5719, 0.7409, 0.575, 0.7368, 0.58, 0.7578, 0.531, 0.7696, 0.524, 0.875, 0.5777, 0.8432, 0.6457, 0.8445, 0.6356, 0.845, 0.625, 0.8445, 0.6144, 0.8432, 0.6043, 0.841, 0.5949, 0.838, 0.5867, 0.8345, 0.58, 0.8304, 0.575, 0.8259, 0.5719, 0.8213, 0.5709, 0.8167, 0.5719, 0.8122, 0.575, 0.8081, 0.58, 0.8045, 0.5867, 0.7634, 0.5, 0.7657, 0.5125, 0.7565, 0.5172, 0.7417, 0.5092, 0.7404, 0.5, 0.7404, 0.5, 0.729, 0.5026, 0.7238, 0.5, 0.8076, 0.7219, 0.8054, 0.7002, 0.8217, 0.6917, 0.8239, 0.7134, 0.8076, 0.7219, 0.8239, 0.7134, 0.8666, 0.744, 0.8662, 0.75, 0.7944, 0.75, 0.8291, 0.6759, 0.8217, 0.6917, 0.8054, 0.7002, 0.7632, 0.67, 0.7641, 0.6683, 0.7668, 0.6633, 0.7697, 0.6551, 0.7719, 0.6457, 0.7732, 0.6356, 0.799, 0.6074, 0.7981, 0.6144, 0.7976, 0.625, 0.7981, 0.6356, 0.7994, 0.6457, 0.8016, 0.6551, 0.8045, 0.6633, 0.8081, 0.67, 0.8122, 0.675, 0.8167, 0.6781, 0.8213, 0.6791, 0.8259, 0.6781, 0.8432, 0.6457, 0.875, 0.5777, 0.875, 0.6797, 0.875, 0.7144, 0.8695, 0.7391, 0.8666, 0.744, 0.8239, 0.7134, 0.8217, 0.6917, 0.8291, 0.6759, 0.8304, 0.675, 0.8345, 0.67, 0.838, 0.6633, 0.841, 0.6551, 0.7086, 0.719, 0.707, 0.7013, 0.7233, 0.6935, 0.7249, 0.7112, 0.6783, 0.5265, 0.6781, 0.538, 0.6604, 0.5369, 0.6605, 0.5254, 0.6916, 0.5476, 0.7083, 0.5432, 0.7092, 0.5602, 0.6924, 0.5647, 0.6528, 0.671, 0.6351, 0.6729, 0.6348, 0.661, 0.6525, 0.6592, 0.625, 0.6809, 0.6351, 0.6729, 0.6528, 0.671, 0.707, 0.7013, 0.7086, 0.719, 0.6935, 0.7453, 0.6871, 0.75, 0.6344, 0.75, 0.625, 0.7429, 0.705, 0.6457, 0.7053, 0.643, 0.7263, 0.625, 0.7268, 0.6356, 0.7281, 0.6457, 0.7303, 0.6551, 0.7332, 0.6633, 0.7368, 0.67, 0.7233, 0.6935, 0.707, 0.7013, 0.6528, 0.671, 0.6525, 0.6592, 0.6625, 0.6513, 0.6634, 0.6551, 0.6663, 0.6633, 0.6699, 0.67, 0.674, 0.675, 0.6785, 0.6781, 0.6831, 0.6791, 0.6877, 0.6781, 0.6922, 0.675, 0.6963, 0.67, 0.6998, 0.6633, 0.7028, 0.6551, 0.7944, 0.75, 0.7249, 0.7112, 0.7233, 0.6935, 0.7368, 0.67, 0.7409, 0.675, 0.7454, 0.6781, 0.75, 0.6791, 0.7546, 0.6781, 0.7591, 0.675, 0.7632, 0.67, 0.8054, 0.7002, 0.8076, 0.7219, 0.6944, 0.75, 0.6935, 0.7453, 0.7086, 0.719, 0.7249, 0.7112, 0.7944, 0.75, 0.6781, 0.538, 0.6783, 0.5265, 0.7238, 0.5, 0.729, 0.5026, 0.7297, 0.5143, 0.7083, 0.5432, 0.6916, 0.5476, 0.6608, 0.6073, 0.625, 0.6556, 0.625, 0.5575, 0.6604, 0.5369, 0.6781, 0.538, 0.6916, 0.5476, 0.6924, 0.5647, 0.6871, 0.5718, 0.6831, 0.5709, 0.6785, 0.5719, 0.674, 0.575, 0.6699, 0.58, 0.6663, 0.5867, 0.6634, 0.5949, 0.6612, 0.6043, 0.7238, 0.5, 0.6783, 0.5265, 0.6605, 0.5254, 0.6284, 0.5024, 0.6285, 0.5, 0.6605, 0.5254, 0.6604, 0.5369, 0.625, 0.5575, 0.625, 0.524, 0.6284, 0.5024, 0.6871, 0.5718, 0.6924, 0.5647, 0.7092, 0.5602, 0.7368, 0.58, 0.7332, 0.5867, 0.7303, 0.5949, 0.7281, 0.6043, 0.7268, 0.6144, 0.7064, 0.635, 0.7068, 0.625, 0.7063, 0.6144, 0.705, 0.6043, 0.7028, 0.5949, 0.6998, 0.5867, 0.6963, 0.58, 0.6922, 0.575, 0.6877, 0.5719, 0.7092, 0.5602, 0.7083, 0.5432, 0.7297, 0.5143, 0.7417, 0.5092, 0.7565, 0.5172, 0.7578, 0.531, 0.7368, 0.58, 0.625, 0.6556, 0.6348, 0.661, 0.6351, 0.6729, 0.625, 0.6809, 0.6625, 0.6513, 0.6525, 0.6592, 0.6348, 0.661, 0.625, 0.6556, 0.6608, 0.6073, 0.6599, 0.6144, 0.6594, 0.625, 0.6599, 0.6356, 0.6612, 0.6457, 0.5186, 0.348, 0.4765, 0.3261, 0.5246, 0.3205, 0.5651, 0.3427, 0.568, 0.3848, 0.5096, 0.3988, 0.4577, 0.3852, 0.5149, 0.3714, 0.5651, 0.3427, 0.5246, 0.3205, 0.5421, 0.2568, 0.625, 0.2568, 0.625, 0.3463, 0.6005, 0.3494, 0.375, 0.3147, 0.3995, 0.3117, 0.4765, 0.3261, 0.5186, 0.348, 0.5149, 0.3714, 0.4577, 0.3852, 0.375, 0.3854, 0.375, 0.2638, 0.4028, 0.2568, 0.5421, 0.2568, 0.5246, 0.3205, 0.4765, 0.3261, 0.3995, 0.3117, 0.375, 0.2994, 0.625, 0.3846, 0.568, 0.3848, 0.5149, 0.3714, 0.5186, 0.348, 0.5651, 0.3427, 0.6005, 0.3494, 0.625, 0.3616, 0.375, 0.3854, 0.4577, 0.3852, 0.5096, 0.3988, 0.4878, 0.4965, 0.375, 0.4965, 0.4878, 0.4965, 0.5096, 0.3988, 0.568, 0.3848, 0.625, 0.3846, 0.625, 0.4012, 0.625, 0.4965, 0.2273, 0.6768, 0.2117, 0.7063, 0.2064, 0.6918, 0.222, 0.6623, 0.1943, 0.7004, 0.1914, 0.726, 0.1735, 0.7153, 0.1764, 0.6897, 0.4673, 0.833, 0.505, 0.8326, 0.4266, 0.8411, 0.5141, 0.1449, 0.4822, 0.1355, 0.5184, 0.09502, 0.5504, 0.1044, 0.2273, 0.6768, 0.222, 0.6623, 0.2224, 0.6607, 0.2332, 0.6633, 0.2368, 0.67, 0.1955, 0.6633, 0.1984, 0.6551, 0.2224, 0.6607, 0.222, 0.6623, 0.2064, 0.6918, 0.1943, 0.7004, 0.1764, 0.6897, 0.1706, 0.6756, 0.1741, 0.6781, 0.1787, 0.6791, 0.1833, 0.6781, 0.1878, 0.675, 0.1919, 0.67, 0.2632, 0.67, 0.2803, 0.7432, 0.2782, 0.75, 0.2013, 0.75, 0.2117, 0.7063, 0.2273, 0.6768, 0.2368, 0.67, 0.2409, 0.675, 0.2454, 0.6781, 0.25, 0.6791, 0.2546, 0.6781, 0.2591, 0.675, 0.2064, 0.6918, 0.2117, 0.7063, 0.2013, 0.75, 0.1914, 0.726, 0.1943, 0.7004, 0.1706, 0.6756, 0.1764, 0.6897, 0.1735, 0.7153, 0.1334, 0.744, 0.125, 0.7299, 0.125, 0.5655, 0.1562, 0.6409, 0.1568, 0.6457, 0.159, 0.6551, 0.162, 0.6633, 0.1655, 0.67, 0.1696, 0.675, 0.1735, 0.7153, 0.1914, 0.726, 0.2013, 0.75, 0.1338, 0.75, 0.1334, 0.744, 0.4673, 0.833, 0.4673, 0.833, 0.4266, 0.8411, 0.375, 0.8468, 0.375, 0.8431, 0.375, 0.8468, 0.4266, 0.8411, 0.505, 0.8326, 0.5051, 0.8326, 0.5304, 0.8298, 0.5324, 0.8296, 0.5421, 0.8285, 0.562, 0.8263, 0.625, 0.8194, 0.625, 0.9194, 0.625, 0.9912, 0.375, 0.9912, 0.375, 0.9237, 0.5044, 0.829, 0.5051, 0.8326, 0.505, 0.8326, 0.4673, 0.833, 0.4673, 0.833, 0.6139, 0.02928, 0.625, 0.07026, 0.5504, 0.1044, 0.5184, 0.09502, 0.5249, 0.02012, 0.5979, 0.02012, 0.375, 0.02012, 0.4685, 0.02012, 0.4654, 0.05252, 0.4727, 0.02012, 0.5249, 0.02012, 0.5184, 0.09502, 0.4822, 0.1355, 0.375, 0.1845, 0.375, 0.1845, 0.4822, 0.1355, 0.5141, 0.1449, 0.5063, 0.2344, 0.375, 0.2344, 0.5063, 0.2344, 0.5141, 0.1449, 0.5504, 0.1044, 0.625, 0.07026, 0.625, 0.1723, 0.625, 0.2344])
me_cube.materials.append(mat_brick)
me_cube.materials.append(mat_white_stuff)
me_cube.use_mirror_vertex_groups = False
me_cube.update()

# ---- objects
ob_brick_col = bpy.data.objects.new('brick-col', me_cube)
ob_brick_001_col = bpy.data.objects.new('brick.001-col', me_cube)
ob_brick_002_col = bpy.data.objects.new('brick.002-col', me_cube)
ob_brick_003_col = bpy.data.objects.new('brick.003-col', me_cube)
ob_brick_004_col = bpy.data.objects.new('brick.004-col', me_cube)
ob_brick_005_col = bpy.data.objects.new('brick.005-col', me_cube)
ob_brick_006_col = bpy.data.objects.new('brick.006-col', me_cube)
ob_brick_007_col = bpy.data.objects.new('brick.007-col', me_cube)
ob_brick_008_col = bpy.data.objects.new('brick.008-col', me_cube)
ob_brick_009_col = bpy.data.objects.new('brick.009-col', me_cube)
ob_brick_010_col = bpy.data.objects.new('brick.010-col', me_cube)
ob_brick_011_col = bpy.data.objects.new('brick.011-col', me_cube)
ob_brick_012_col = bpy.data.objects.new('brick.012-col', me_cube)
ob_brick_013_col = bpy.data.objects.new('brick.013-col', me_cube)
ob_brick_014_col = bpy.data.objects.new('brick.014-col', me_cube)
ob_brick_015_col = bpy.data.objects.new('brick.015-col', me_cube)
ob_brick_016_col = bpy.data.objects.new('brick.016-col', me_cube)
ob_brick_017_col = bpy.data.objects.new('brick.017-col', me_cube)
ob_brick_018_col = bpy.data.objects.new('brick.018-col', me_cube)
ob_brick_019_col = bpy.data.objects.new('brick.019-col', me_cube)
ob_brick_020_col = bpy.data.objects.new('brick.020-col', me_cube)
ob_brick_021_col = bpy.data.objects.new('brick.021-col', me_cube)
ob_brick_022_col = bpy.data.objects.new('brick.022-col', me_cube)
ob_brick_023_col = bpy.data.objects.new('brick.023-col', me_cube)
ob_brick_024_col = bpy.data.objects.new('brick.024-col', me_cube)
ob_brick_025_col = bpy.data.objects.new('brick.025-col', me_cube)
ob_brick_026_col = bpy.data.objects.new('brick.026-col', me_cube)
ob_brick_027_col = bpy.data.objects.new('brick.027-col', me_cube)
ob_brick_028_col = bpy.data.objects.new('brick.028-col', me_cube)
ob_brick_029_col = bpy.data.objects.new('brick.029-col', me_cube)
ob_brick_030_col = bpy.data.objects.new('brick.030-col', me_cube)
ob_brick_031_col = bpy.data.objects.new('brick.031-col', me_cube)

# ---- transforms, parenting, visibility, modifiers, constraints
ob_brick_col.location = (0.0, 0.0, 0.0)
ob_brick_col.rotation_euler = (0.0, -0.0, 3.155)
ob_brick_col.lock_rotations_4d = False
ob_brick_col.empty_display_type = 'ARROWS'
ob_brick_col.lineart.crease_threshold = 0.0
ob_brick_001_col.location = (0.0, 0.3923, 0.0)
ob_brick_001_col.rotation_euler = (0.0, -0.0, 3.142)
ob_brick_001_col.lock_rotations_4d = False
ob_brick_001_col.empty_display_type = 'ARROWS'
ob_brick_001_col.lineart.crease_threshold = 0.0
ob_brick_002_col.location = (0.0, 0.7828, 0.0)
ob_brick_002_col.rotation_euler = (0.0, -0.0, 0.01345)
ob_brick_002_col.lock_rotations_4d = False
ob_brick_002_col.empty_display_type = 'ARROWS'
ob_brick_002_col.lineart.crease_threshold = 0.0
ob_brick_003_col.location = (0.0, -0.7775, 0.0)
ob_brick_003_col.rotation_euler = (0.0, -0.0, 3.122)
ob_brick_003_col.lock_rotations_4d = False
ob_brick_003_col.empty_display_type = 'ARROWS'
ob_brick_003_col.lineart.crease_threshold = 0.0
ob_brick_004_col.location = (0.0, -0.3869, 0.0)
ob_brick_004_col.rotation_euler = (0.0, -0.0, -0.0005716)
ob_brick_004_col.lock_rotations_4d = False
ob_brick_004_col.empty_display_type = 'ARROWS'
ob_brick_004_col.lineart.crease_threshold = 0.0
ob_brick_005_col.location = (0.8893, 0.0, 0.0)
ob_brick_005_col.rotation_euler = (0.0, -0.0, -0.0005716)
ob_brick_005_col.lock_rotations_4d = False
ob_brick_005_col.empty_display_type = 'ARROWS'
ob_brick_005_col.lineart.crease_threshold = 0.0
ob_brick_006_col.location = (0.8893, 0.3923, 0.0)
ob_brick_006_col.rotation_euler = (0.0, -0.0, 3.122)
ob_brick_006_col.lock_rotations_4d = False
ob_brick_006_col.empty_display_type = 'ARROWS'
ob_brick_006_col.lineart.crease_threshold = 0.0
ob_brick_007_col.location = (0.8893, 0.7828, 0.0)
ob_brick_007_col.rotation_euler = (0.0, -0.0, 0.01345)
ob_brick_007_col.lock_rotations_4d = False
ob_brick_007_col.empty_display_type = 'ARROWS'
ob_brick_007_col.lineart.crease_threshold = 0.0
ob_brick_008_col.location = (0.8893, -0.7775, 0.0)
ob_brick_008_col.rotation_euler = (0.0, -0.0, 3.154)
ob_brick_008_col.lock_rotations_4d = False
ob_brick_008_col.empty_display_type = 'ARROWS'
ob_brick_008_col.lineart.crease_threshold = 0.0
ob_brick_009_col.location = (0.8893, -0.3869, 0.0)
ob_brick_009_col.lock_rotations_4d = False
ob_brick_009_col.empty_display_type = 'ARROWS'
ob_brick_009_col.lineart.crease_threshold = 0.0
ob_brick_010_col.location = (-0.8826, 0.0, 0.0)
ob_brick_010_col.rotation_euler = (0.0, -0.0, 3.122)
ob_brick_010_col.lock_rotations_4d = False
ob_brick_010_col.empty_display_type = 'ARROWS'
ob_brick_010_col.lineart.crease_threshold = 0.0
ob_brick_011_col.location = (-0.8826, 0.3923, 0.0)
ob_brick_011_col.rotation_euler = (0.0, -0.0, 0.01288)
ob_brick_011_col.lock_rotations_4d = False
ob_brick_011_col.empty_display_type = 'ARROWS'
ob_brick_011_col.lineart.crease_threshold = 0.0
ob_brick_012_col.location = (-0.8826, 0.7828, 0.0)
ob_brick_012_col.rotation_euler = (0.0, -0.0, 3.142)
ob_brick_012_col.lock_rotations_4d = False
ob_brick_012_col.empty_display_type = 'ARROWS'
ob_brick_012_col.lineart.crease_threshold = 0.0
ob_brick_013_col.location = (-0.8826, -0.7775, 0.0)
ob_brick_013_col.lock_rotations_4d = False
ob_brick_013_col.empty_display_type = 'ARROWS'
ob_brick_013_col.lineart.crease_threshold = 0.0
ob_brick_014_col.location = (-0.8826, -0.3869, 0.0)
ob_brick_014_col.rotation_euler = (0.0, -0.0, 3.142)
ob_brick_014_col.lock_rotations_4d = False
ob_brick_014_col.empty_display_type = 'ARROWS'
ob_brick_014_col.lineart.crease_threshold = 0.0
ob_brick_015_col.location = (-0.01191, 0.01516, 0.2219)
ob_brick_015_col.rotation_euler = (0.0, -0.0, 6.282)
ob_brick_015_col.lock_rotations_4d = False
ob_brick_015_col.empty_display_type = 'ARROWS'
ob_brick_015_col.lineart.crease_threshold = 0.0
ob_brick_016_col.location = (-0.01764, -0.3771, 0.2219)
ob_brick_016_col.rotation_euler = (0.0, -0.0, 6.269)
ob_brick_016_col.lock_rotations_4d = False
ob_brick_016_col.empty_display_type = 'ARROWS'
ob_brick_016_col.lineart.crease_threshold = 0.0
ob_brick_017_col.location = (-0.02335, -0.7676, 0.2219)
ob_brick_017_col.rotation_euler = (0.0, -0.0, 3.14)
ob_brick_017_col.lock_rotations_4d = False
ob_brick_017_col.empty_display_type = 'ARROWS'
ob_brick_017_col.lineart.crease_threshold = 0.0
ob_brick_018_col.location = (-0.0005475, 0.7926, 0.2219)
ob_brick_018_col.rotation_euler = (0.0, -0.0, 6.249)
ob_brick_018_col.lock_rotations_4d = False
ob_brick_018_col.empty_display_type = 'ARROWS'
ob_brick_018_col.lineart.crease_threshold = 0.0
ob_brick_019_col.location = (-0.006255, 0.4021, 0.2219)
ob_brick_019_col.rotation_euler = (0.0, -0.0, 3.126)
ob_brick_019_col.lock_rotations_4d = False
ob_brick_019_col.empty_display_type = 'ARROWS'
ob_brick_019_col.lineart.crease_threshold = 0.0
ob_brick_020_col.location = (-0.9011, 0.02816, 0.2219)
ob_brick_020_col.rotation_euler = (0.0, -0.0, 3.126)
ob_brick_020_col.lock_rotations_4d = False
ob_brick_020_col.empty_display_type = 'ARROWS'
ob_brick_020_col.lineart.crease_threshold = 0.0
ob_brick_021_col.location = (-0.9068, -0.3641, 0.2219)
ob_brick_021_col.rotation_euler = (0.0, -0.0, 6.249)
ob_brick_021_col.lock_rotations_4d = False
ob_brick_021_col.empty_display_type = 'ARROWS'
ob_brick_021_col.lineart.crease_threshold = 0.0
ob_brick_022_col.location = (-0.9125, -0.7546, 0.2219)
ob_brick_022_col.rotation_euler = (0.0, -0.0, 3.14)
ob_brick_022_col.lock_rotations_4d = False
ob_brick_022_col.empty_display_type = 'ARROWS'
ob_brick_022_col.lineart.crease_threshold = 0.0
ob_brick_023_col.location = (-0.8897, 0.8056, 0.2219)
ob_brick_023_col.rotation_euler = (0.0, -0.0, 6.281)
ob_brick_023_col.lock_rotations_4d = False
ob_brick_023_col.empty_display_type = 'ARROWS'
ob_brick_023_col.lineart.crease_threshold = 0.0
ob_brick_024_col.location = (-0.8954, 0.4151, 0.2219)
ob_brick_024_col.rotation_euler = (0.0, -0.0, 3.127)
ob_brick_024_col.lock_rotations_4d = False
ob_brick_024_col.empty_display_type = 'ARROWS'
ob_brick_024_col.lineart.crease_threshold = 0.0
ob_brick_025_col.location = (0.8706, 0.002267, 0.2219)
ob_brick_025_col.rotation_euler = (0.0, -0.0, 6.249)
ob_brick_025_col.lock_rotations_4d = False
ob_brick_025_col.empty_display_type = 'ARROWS'
ob_brick_025_col.lineart.crease_threshold = 0.0
ob_brick_026_col.location = (0.8648, -0.39, 0.2219)
ob_brick_026_col.rotation_euler = (0.0, -0.0, 3.14)
ob_brick_026_col.lock_rotations_4d = False
ob_brick_026_col.empty_display_type = 'ARROWS'
ob_brick_026_col.lineart.crease_threshold = 0.0
ob_brick_027_col.location = (0.8591, -0.7805, 0.2219)
ob_brick_027_col.rotation_euler = (0.0, -0.0, 6.269)
ob_brick_027_col.lock_rotations_4d = False
ob_brick_027_col.empty_display_type = 'ARROWS'
ob_brick_027_col.lineart.crease_threshold = 0.0
ob_brick_028_col.location = (0.8819, 0.7797, 0.2219)
ob_brick_028_col.rotation_euler = (0.0, -0.0, 3.127)
ob_brick_028_col.lock_rotations_4d = False
ob_brick_028_col.empty_display_type = 'ARROWS'
ob_brick_028_col.lineart.crease_threshold = 0.0
ob_brick_029_col.location = (0.8762, 0.3892, 0.2219)
ob_brick_029_col.rotation_euler = (0.0, -0.0, 6.269)
ob_brick_029_col.lock_rotations_4d = False
ob_brick_029_col.empty_display_type = 'ARROWS'
ob_brick_029_col.lineart.crease_threshold = 0.0
ob_brick_030_col.location = (-0.2673, 0.3655, 0.4414)
ob_brick_030_col.rotation_euler = (0.0, -0.0, 3.704)
ob_brick_030_col.lock_rotations_4d = False
ob_brick_030_col.empty_display_type = 'ARROWS'
ob_brick_030_col.lineart.crease_threshold = 0.0
ob_brick_031_col.location = (0.3781, 0.00452, 0.4414)
ob_brick_031_col.rotation_euler = (0.0, -0.0, 2.791)
ob_brick_031_col.lock_rotations_4d = False
ob_brick_031_col.empty_display_type = 'ARROWS'
ob_brick_031_col.lineart.crease_threshold = 0.0

# ---- collection membership
col_collection.objects.link(ob_brick_col)
col_collection.objects.link(ob_brick_001_col)
col_collection.objects.link(ob_brick_002_col)
col_collection.objects.link(ob_brick_003_col)
col_collection.objects.link(ob_brick_004_col)
col_collection.objects.link(ob_brick_005_col)
col_collection.objects.link(ob_brick_006_col)
col_collection.objects.link(ob_brick_007_col)
col_collection.objects.link(ob_brick_008_col)
col_collection.objects.link(ob_brick_009_col)
col_collection.objects.link(ob_brick_010_col)
col_collection.objects.link(ob_brick_011_col)
col_collection.objects.link(ob_brick_012_col)
col_collection.objects.link(ob_brick_013_col)
col_collection.objects.link(ob_brick_014_col)
col_collection.objects.link(ob_brick_015_col)
col_collection.objects.link(ob_brick_016_col)
col_collection.objects.link(ob_brick_017_col)
col_collection.objects.link(ob_brick_018_col)
col_collection.objects.link(ob_brick_019_col)
col_collection.objects.link(ob_brick_020_col)
col_collection.objects.link(ob_brick_021_col)
col_collection.objects.link(ob_brick_022_col)
col_collection.objects.link(ob_brick_023_col)
col_collection.objects.link(ob_brick_024_col)
col_collection.objects.link(ob_brick_025_col)
col_collection.objects.link(ob_brick_026_col)
col_collection.objects.link(ob_brick_027_col)
col_collection.objects.link(ob_brick_028_col)
col_collection.objects.link(ob_brick_029_col)
col_collection.objects.link(ob_brick_030_col)
col_collection.objects.link(ob_brick_031_col)

# ---- scene / render settings (as saved in the file)
scene.frame_start = 1; scene.frame_end = 250; scene.frame_set(1)
scene.render.engine = 'BLENDER_EEVEE_NEXT'
scene.render.bake_bias = 0.0
scene.render.bake_samples = 0
scene.cycles.sampling_pattern = 'TABULATED_SOBOL'
scene.eevee.fast_gi_thickness_near = 0.1
scene.eevee.fast_gi_thickness_far = 0.0
bpy.context.view_layer.update()

# ---- added for rendering (the .blend has no active camera and no usable light): camera, sun
cam_auto = bpy.data.cameras.new('AutoCamera')
cam_auto.lens = 50.0
cam_auto.sensor_width = 36.0
cam_auto.clip_end = 1000.0
ob_auto_camera = bpy.data.objects.new('AutoCamera', cam_auto)
scene.collection.objects.link(ob_auto_camera)
ob_auto_camera.location = (3.12366, -3.75064, 2.83553)
ob_auto_camera.rotation_euler = (1.09748, -7.21219e-08, 0.694738)
scene.camera = ob_auto_camera
light_auto_sun = bpy.data.lights.new('AutoSun', 'SUN')
light_auto_sun.energy = 3.0
light_auto_sun.angle = 0.0523599
ob_auto_sun = bpy.data.objects.new('AutoSun', light_auto_sun)
scene.collection.objects.link(ob_auto_sun)
ob_auto_sun.rotation_euler = (0.872665, 0.174533, 0.523599)
bpy.context.view_layer.update()

